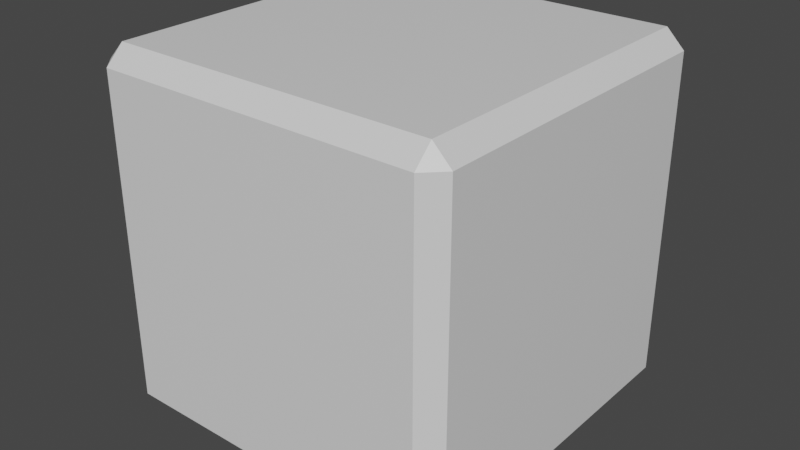 # Source: Wall.blend  (saved by Blender 2.83.19; exported with 4.5.12 LTS)
import bpy
from mathutils import Matrix  # noqa: F401  (used for matrix-valued properties, if any)

bpy.ops.wm.read_factory_settings(use_empty=True)
scene = bpy.context.scene
scene.name = 'Scene'

# ---- collections
col_collection = bpy.data.collections.new('Collection'); scene.collection.children.link(col_collection)

# ---- materials (node trees are filled in below, after node groups)
mat_material = bpy.data.materials.new('Material')
mat_material.alpha_threshold = 0.0
mat_material.use_transparent_shadow = False
mat_material.line_color = (0.0, 0.0, 0.0, 1.0)

# ---- material node trees
mat_material.use_nodes = True; mat_material.node_tree.nodes.clear()
_N = mat_material.node_tree.nodes; _L = mat_material.node_tree.links
n0 = _N.new('ShaderNodeOutputMaterial'); n0.name = 'Material Output'; n0.location = (300, 300)
n1 = _N.new('ShaderNodeBsdfPrincipled'); n1.name = 'Principled BSDF'; n1.location = (10, 300)
n1.distribution = 'GGX'
n1.subsurface_method = 'BURLEY'
n1.inputs[2].default_value = 0.4
n1.inputs[3].default_value = 1.45
n1.inputs[27].default_value = (0.0, 0.0, 0.0, 1.0)
n1.inputs[28].default_value = 1.0
_L.new(n1.outputs[0], n0.inputs[0])
n0.is_active_output = True

# ---- world
world_world = bpy.data.worlds.new('World'); scene.world = world_world
world_world.use_nodes = True; world_world.node_tree.nodes.clear()
_N = world_world.node_tree.nodes; _L = world_world.node_tree.links
n0 = _N.new('ShaderNodeOutputWorld'); n0.name = 'World Output'; n0.location = (300, 300)
n1 = _N.new('ShaderNodeBackground'); n1.name = 'Background'; n1.location = (10, 300)
n1.inputs[0].default_value = (0.05088, 0.05088, 0.05088, 1.0)
_L.new(n1.outputs[0], n0.inputs[0])
n0.is_active_output = True
world_world.color = (0.05088, 0.05088, 0.05088)
world_world.use_sun_shadow = False
world_world.sun_shadow_jitter_overblur = 0.0

# ---- meshes
me_cube = bpy.data.meshes.new('Cube')
me_cube.from_pydata([(1.0, 1.0, 1.0), (1.0, 1.0, -1.0), (1.0, -1.0, 1.0), (1.0, -1.0, -1.0), (-1.0, 1.0, 1.0), (-1.0, 1.0, -1.0), (-1.0, -1.0, 1.0), (-1.0, -1.0, -1.0)], [], [(0, 4, 6, 2), (3, 2, 6, 7), (7, 6, 4, 5), (5, 1, 3, 7), (1, 0, 2, 3), (5, 4, 0, 1)])
_uv = me_cube.uv_layers.new(name='UVMap')
_uv.uv.foreach_set('vector', [0.625, 0.5, 0.875, 0.5, 0.875, 0.75, 0.625, 0.75, 0.375, 0.75, 0.625, 0.75, 0.625, 1.0, 0.375, 1.0, 0.375, 0.0, 0.625, 0.0, 0.625, 0.25, 0.375, 0.25, 0.125, 0.5, 0.375, 0.5, 0.375, 0.75, 0.125, 0.75, 0.375, 0.5, 0.625, 0.5, 0.625, 0.75, 0.375, 0.75, 0.375, 0.25, 0.625, 0.25, 0.625, 0.5, 0.375, 0.5])
me_cube.materials.append(mat_material)
me_cube.use_remesh_preserve_volume = False
me_cube.use_remesh_preserve_attributes = False
me_cube.use_mirror_vertex_groups = False
me_cube.update()

# ---- objects
ob_cube = bpy.data.objects.new('Cube', me_cube)

# ---- transforms, parenting, visibility, modifiers, constraints
ob_cube.location = (0.0, 0.0, 0.0)
ob_cube.lock_rotations_4d = False
ob_cube.empty_display_type = 'ARROWS'
ob_cube.lineart.crease_threshold = 0.0
_m = ob_cube.modifiers.new('Bevel', 'BEVEL')
_m.limit_method = 'NONE'

# ---- collection membership
col_collection.objects.link(ob_cube)

# ---- scene / render settings (as saved in the file)
scene.frame_start = 1; scene.frame_end = 250; scene.frame_set(1)
scene.render.engine = 'BLENDER_EEVEE_NEXT'
scene.cycles.use_denoising = False
scene.cycles.samples = 128
scene.cycles.sampling_pattern = 'TABULATED_SOBOL'
scene.cycles.use_adaptive_sampling = False
scene.cycles.use_light_tree = False
scene.view_settings.view_transform = 'Filmic'
bpy.context.view_layer.update()

# ---- added for rendering (the .blend has no active camera and no usable light): camera, sun
cam_auto = bpy.data.cameras.new('AutoCamera')
cam_auto.lens = 50.0
cam_auto.sensor_width = 36.0
cam_auto.clip_end = 1000.0
ob_auto_camera = bpy.data.objects.new('AutoCamera', cam_auto)
scene.collection.objects.link(ob_auto_camera)
ob_auto_camera.location = (3.20507, -3.84609, 2.56406)
ob_auto_camera.rotation_euler = (1.09748, -7.21219e-08, 0.694738)
scene.camera = ob_auto_camera
light_auto_sun = bpy.data.lights.new('AutoSun', 'SUN')
light_auto_sun.energy = 3.0
light_auto_sun.angle = 0.0523599
ob_auto_sun = bpy.data.objects.new('AutoSun', light_auto_sun)
scene.collection.objects.link(ob_auto_sun)
ob_auto_sun.rotation_euler = (0.872665, 0.174533, 0.523599)
bpy.context.view_layer.update()
